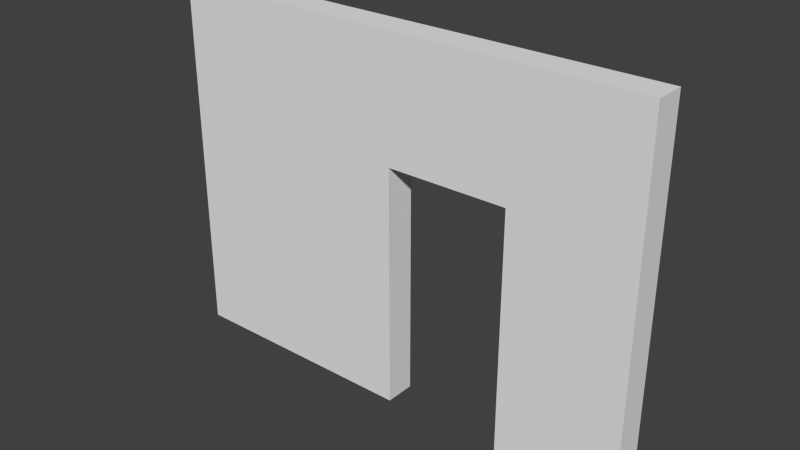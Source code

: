 # Source: SM_Wall_Door_3x4x0.25.blend  (saved by Blender 2.76.0; exported with 4.5.12 LTS)
import bpy
from mathutils import Matrix  # noqa: F401  (used for matrix-valued properties, if any)

bpy.ops.wm.read_factory_settings(use_empty=True)
scene = bpy.context.scene
scene.name = 'Scene'

# ---- collections
col_collection_1 = bpy.data.collections.new('Collection 1'); scene.collection.children.link(col_collection_1)

# ---- world
world_world = bpy.data.worlds.new('World'); scene.world = world_world
world_world.color = (0.05088, 0.05088, 0.05088)
world_world.use_sun_shadow = False
world_world.sun_shadow_jitter_overblur = 0.0
world_world.cycles.sampling_method = 'MANUAL'
world_world.cycles.sample_map_resolution = 256

# ---- meshes
me_vert = bpy.data.meshes.new('Vert')
me_vert.from_pydata([(0.0, -4.0, 0.0), (0.0, -3.0, 0.0), (2.0, -3.0, 0.0), (2.0, -2.0, 0.0), (0.0, -2.0, 0.0), (0.0, 0.0, 0.0), (3.0, 0.0, 0.0), (3.0, -4.0, 0.0), (0.0, -4.0, 0.25), (0.0, -3.0, 0.25), (2.0, -3.0, 0.25), (2.0, -2.0, 0.25), (0.0, -2.0, 0.25), (0.0, 0.0, 0.25), (3.0, 0.0, 0.25), (3.0, -4.0, 0.25)], [], [(0, 1, 2, 3, 4, 5, 6, 7), (8, 15, 14, 13, 12, 11, 10, 9), (4, 3, 11, 12), (2, 1, 9, 10), (0, 7, 15, 8), (7, 6, 14, 15), (5, 4, 12, 13), (3, 2, 10, 11), (1, 0, 8, 9), (6, 5, 13, 14)])
me_vert.use_remesh_preserve_volume = False
me_vert.use_remesh_preserve_attributes = False
me_vert.use_mirror_vertex_groups = False
me_vert.update()

# ---- objects
ob_sm_wall_door_3x4x0_25 = bpy.data.objects.new('SM_Wall_Door_3x4x0.25', me_vert)

# ---- transforms, parenting, visibility, modifiers, constraints
ob_sm_wall_door_3x4x0_25.location = (0.0, 3.02e-07, 3.02e-07)
ob_sm_wall_door_3x4x0_25.rotation_euler = (1.571, -1.571, 0.0)
ob_sm_wall_door_3x4x0_25.lineart.crease_threshold = 0.0

# ---- collection membership
col_collection_1.objects.link(ob_sm_wall_door_3x4x0_25)

# ---- scene / render settings (as saved in the file)
scene.frame_start = 1; scene.frame_end = 250; scene.frame_set(1)
scene.render.engine = 'CYCLES'
scene.render.resolution_percentage = 50
scene.render.dither_intensity = 0.0
scene.cycles.use_denoising = False
scene.cycles.samples = 10
scene.cycles.sampling_pattern = 'TABULATED_SOBOL'
scene.cycles.light_sampling_threshold = 0.0
scene.cycles.use_adaptive_sampling = False
scene.cycles.use_light_tree = False
scene.cycles.blur_glossy = 0.0
scene.cycles.pixel_filter_type = 'GAUSSIAN'
scene.cycles.sample_clamp_indirect = 0.0
scene.view_settings.view_transform = 'Standard'
bpy.context.view_layer.update()

# ---- added for rendering (the .blend has no active camera and no usable light): camera, sun
cam_auto = bpy.data.cameras.new('AutoCamera')
cam_auto.lens = 50.0
cam_auto.sensor_width = 36.0
cam_auto.clip_end = 1000.0
ob_auto_camera = bpy.data.objects.new('AutoCamera', cam_auto)
scene.collection.objects.link(ob_auto_camera)
ob_auto_camera.location = (6.6319, -5.68328, 5.20552)
ob_auto_camera.rotation_euler = (1.09748, -7.21219e-08, 0.694738)
scene.camera = ob_auto_camera
light_auto_sun = bpy.data.lights.new('AutoSun', 'SUN')
light_auto_sun.energy = 3.0
light_auto_sun.angle = 0.0523599
ob_auto_sun = bpy.data.objects.new('AutoSun', light_auto_sun)
scene.collection.objects.link(ob_auto_sun)
ob_auto_sun.rotation_euler = (0.872665, 0.174533, 0.523599)
bpy.context.view_layer.update()
